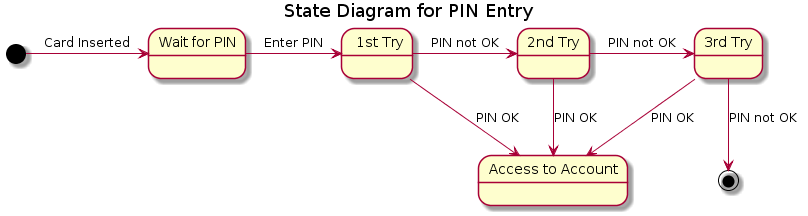

The diagram above was rendered by PlantUML. Its source (embedded in the PNG):
@startuml
title State Diagram for PIN Entry

state "Wait for PIN" as WaitforPIN
state "Access to Account" as AccesstoAccount
state " 1st Try" as  1stTry
state "2nd Try" as 2ndTry
state "3rd Try" as 3rdTry

[*] -r-> WaitforPIN : Card Inserted
WaitforPIN -r-> 1stTry : Enter PIN
 1stTry -r-> 2ndTry : PIN not OK
 1stTry --> AccesstoAccount : PIN OK
 2ndTry-r-> 3rdTry : PIN not OK
 2ndTry --> AccesstoAccount : PIN OK
3rdTry  --> [*] : PIN not OK
3rdTry --> AccesstoAccount : PIN OK
@enduml